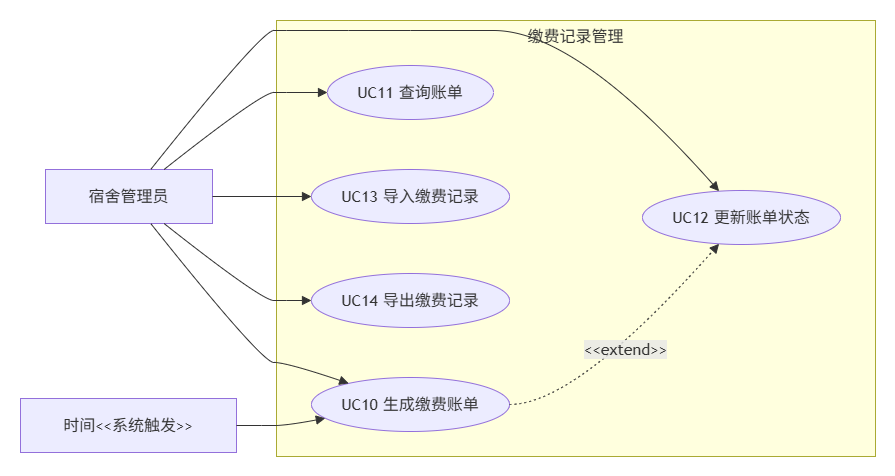

The diagram above was exported from draw.io. Its source (the exported page's mxGraphModel, read from the mxfile embedded in the PNG):
<mxGraphModel dx="2018" dy="959" grid="0" gridSize="10" guides="1" tooltips="1" connect="1" arrows="1" fold="1" page="0" pageScale="1" pageWidth="827" pageHeight="1169" math="0" shadow="0">
  <root>
    <mxCell id="0" />
    <mxCell id="1" parent="0" />
    <UserObject label="" mermaidData="{&#10;  &quot;data&quot;: &quot;---\ntitle: 分片3 - 缴费记录管理 (UC10-UC14)\n---\nflowchart LR\n    Admin[\&quot;👤 宿舍管理员\&quot;] --&gt; UC10\n    Admin --&gt; UC11\n    Admin --&gt; UC12\n    Admin --&gt; UC13\n    Admin --&gt; UC14\n\n    Time[\&quot;⏰ 时间&amp;lt;&amp;lt;系统触发&amp;gt;&amp;gt;\&quot;] --&gt; UC10\n\n    subgraph PKG[\&quot;📄 缴费记录管理\&quot;]\n        UC10[\&quot;UC10 生成缴费账单\&quot;]\n        UC11[\&quot;UC11 查询账单\&quot;]\n        UC12[\&quot;UC12 更新账单状态\&quot;]\n        UC13[\&quot;UC13 导入缴费记录\&quot;]\n        UC14[\&quot;UC14 导出缴费记录\&quot;]\n    end\n\n    UC10 -.-&gt;|&amp;lt;&amp;lt;extend&amp;gt;&amp;gt;| UC12\n&quot;,&#10;  &quot;config&quot;: null&#10;}" id="18">
      <mxCell connectable="0" parent="1" style="group;transparentBounds=1;editIcon=1;lockedGroup=0;groupPadding=20;" vertex="1">
        <mxGeometry as="geometry" />
      </mxCell>
    </UserObject>
    <UserObject label="缴费记录管理" mermaidId="n:PKG" mermaidBaseStyle="html=1;whiteSpace=wrap;strokeWidth=1;verticalAlign=top;fillColor=light-dark(#ffffde,#1f2020);strokeColor=light-dark(#aaaa33,#cccccc);fontColor=light-dark(#333333,#cccccc);fontFamily=Trebuchet MS,Verdana,Arial,sans-serif;fontSize=16;" mermaidBaseValue="📄 缴费记录管理" id="2">
      <mxCell parent="18" style="html=1;whiteSpace=wrap;strokeWidth=1;verticalAlign=top;fillColor=light-dark(#ffffde,#1f2020);strokeColor=light-dark(#aaaa33,#cccccc);fontColor=light-dark(#333333,#cccccc);fontFamily=Trebuchet MS,Verdana,Arial,sans-serif;fontSize=16;" vertex="1">
        <mxGeometry height="436" width="599" x="264" y="79" as="geometry" />
      </mxCell>
    </UserObject>
    <UserObject label="UC10 生成缴费账单" mermaidId="n:UC10" mermaidBaseStyle="html=1;whiteSpace=wrap;strokeWidth=1;fillColor=light-dark(#ECECFF,#1f2020);strokeColor=light-dark(#9370DB,#cccccc);fontColor=light-dark(#333333,#cccccc);fontFamily=Trebuchet MS,Verdana,Arial,sans-serif;fontSize=16;" mermaidBaseValue="UC10 生成缴费账单" id="3">
      <mxCell parent="2" style="html=1;whiteSpace=wrap;strokeWidth=1;fillColor=light-dark(#ECECFF,#1f2020);strokeColor=light-dark(#9370DB,#cccccc);fontColor=light-dark(#333333,#cccccc);fontFamily=Trebuchet MS,Verdana,Arial,sans-serif;fontSize=16;shape=ellipse;perimeter=ellipsePerimeter;" vertex="1">
        <mxGeometry height="54" width="198" x="35" y="357" as="geometry" />
      </mxCell>
    </UserObject>
    <UserObject label="UC11 查询账单" mermaidId="n:UC11" mermaidBaseStyle="html=1;whiteSpace=wrap;strokeWidth=1;fillColor=light-dark(#ECECFF,#1f2020);strokeColor=light-dark(#9370DB,#cccccc);fontColor=light-dark(#333333,#cccccc);fontFamily=Trebuchet MS,Verdana,Arial,sans-serif;fontSize=16;" mermaidBaseValue="UC11 查询账单" id="4">
      <mxCell parent="2" style="html=1;whiteSpace=wrap;strokeWidth=1;fillColor=light-dark(#ECECFF,#1f2020);strokeColor=light-dark(#9370DB,#cccccc);fontColor=light-dark(#333333,#cccccc);fontFamily=Trebuchet MS,Verdana,Arial,sans-serif;fontSize=16;shape=ellipse;perimeter=ellipsePerimeter;" vertex="1">
        <mxGeometry height="54" width="166" x="51" y="45" as="geometry" />
      </mxCell>
    </UserObject>
    <UserObject label="UC12 更新账单状态" mermaidId="n:UC12" mermaidBaseStyle="html=1;whiteSpace=wrap;strokeWidth=1;fillColor=light-dark(#ECECFF,#1f2020);strokeColor=light-dark(#9370DB,#cccccc);fontColor=light-dark(#333333,#cccccc);fontFamily=Trebuchet MS,Verdana,Arial,sans-serif;fontSize=16;" mermaidBaseValue="UC12 更新账单状态" id="5">
      <mxCell parent="2" style="html=1;whiteSpace=wrap;strokeWidth=1;fillColor=light-dark(#ECECFF,#1f2020);strokeColor=light-dark(#9370DB,#cccccc);fontColor=light-dark(#333333,#cccccc);fontFamily=Trebuchet MS,Verdana,Arial,sans-serif;fontSize=16;shape=ellipse;perimeter=ellipsePerimeter;" vertex="1">
        <mxGeometry height="54" width="198" x="366" y="170" as="geometry" />
      </mxCell>
    </UserObject>
    <UserObject label="UC13 导入缴费记录" mermaidId="n:UC13" mermaidBaseStyle="html=1;whiteSpace=wrap;strokeWidth=1;fillColor=light-dark(#ECECFF,#1f2020);strokeColor=light-dark(#9370DB,#cccccc);fontColor=light-dark(#333333,#cccccc);fontFamily=Trebuchet MS,Verdana,Arial,sans-serif;fontSize=16;" mermaidBaseValue="UC13 导入缴费记录" id="6">
      <mxCell parent="2" style="html=1;whiteSpace=wrap;strokeWidth=1;fillColor=light-dark(#ECECFF,#1f2020);strokeColor=light-dark(#9370DB,#cccccc);fontColor=light-dark(#333333,#cccccc);fontFamily=Trebuchet MS,Verdana,Arial,sans-serif;fontSize=16;shape=ellipse;perimeter=ellipsePerimeter;" vertex="1">
        <mxGeometry height="54" width="198" x="35" y="149" as="geometry" />
      </mxCell>
    </UserObject>
    <UserObject label="UC14 导出缴费记录" mermaidId="n:UC14" mermaidBaseStyle="html=1;whiteSpace=wrap;strokeWidth=1;fillColor=light-dark(#ECECFF,#1f2020);strokeColor=light-dark(#9370DB,#cccccc);fontColor=light-dark(#333333,#cccccc);fontFamily=Trebuchet MS,Verdana,Arial,sans-serif;fontSize=16;" mermaidBaseValue="UC14 导出缴费记录" id="7">
      <mxCell parent="2" style="html=1;whiteSpace=wrap;strokeWidth=1;fillColor=light-dark(#ECECFF,#1f2020);strokeColor=light-dark(#9370DB,#cccccc);fontColor=light-dark(#333333,#cccccc);fontFamily=Trebuchet MS,Verdana,Arial,sans-serif;fontSize=16;shape=ellipse;perimeter=ellipsePerimeter;" vertex="1">
        <mxGeometry height="54" width="198" x="35" y="253" as="geometry" />
      </mxCell>
    </UserObject>
    <UserObject label="&amp;lt;&amp;lt;extend&amp;gt;&amp;gt;" mermaidId="e:UC10-&gt;UC12#0" mermaidBaseStyle="curved=1;dashed=1;dashPattern=2 3;fixDash=1;startArrow=none;endArrow=block;endSize=7;strokeColor=light-dark(#333333,#cccccc);html=1;fontSize=16;labelBackgroundColor=light-dark(#E8E8E88D,#2a2a2a8D);fontFamily=Trebuchet MS,Verdana,Arial,sans-serif;fontColor=light-dark(#333333,#cccccc);exitX=1;exitY=0.5;entryX=0.38;entryY=1;" mermaidBaseValue="&amp;lt;&amp;lt;extend&amp;gt;&amp;gt;" id="16">
      <mxCell edge="1" parent="2" source="3" style="curved=1;dashed=1;dashPattern=2 3;fixDash=1;startArrow=none;endArrow=block;endSize=7;strokeColor=light-dark(#333333,#cccccc);html=1;fontSize=16;labelBackgroundColor=light-dark(#E8E8E88D,#2a2a2a8D);fontFamily=Trebuchet MS,Verdana,Arial,sans-serif;fontColor=light-dark(#333333,#cccccc);exitX=1;exitY=0.5;entryX=0.38;entryY=1;" target="5">
        <mxGeometry relative="1" as="geometry">
          <Array as="points">
            <mxPoint x="300" y="384" />
          </Array>
        </mxGeometry>
      </mxCell>
    </UserObject>
    <UserObject label="宿舍管理员" mermaidId="n:Admin" mermaidBaseStyle="html=1;whiteSpace=wrap;strokeWidth=1;fillColor=light-dark(#ECECFF,#1f2020);strokeColor=light-dark(#9370DB,#cccccc);fontColor=light-dark(#333333,#cccccc);fontFamily=Trebuchet MS,Verdana,Arial,sans-serif;fontSize=16;" mermaidBaseValue="👤 宿舍管理员" id="8">
      <mxCell parent="18" style="html=1;whiteSpace=wrap;strokeWidth=1;fillColor=light-dark(#ECECFF,#1f2020);strokeColor=light-dark(#9370DB,#cccccc);fontColor=light-dark(#333333,#cccccc);fontFamily=Trebuchet MS,Verdana,Arial,sans-serif;fontSize=16;" vertex="1">
        <mxGeometry height="54" width="167" x="33" y="228" as="geometry" />
      </mxCell>
    </UserObject>
    <UserObject label="时间&amp;lt;&amp;lt;系统触发&amp;gt;&amp;gt;" mermaidId="n:Time" mermaidBaseStyle="html=1;whiteSpace=wrap;strokeWidth=1;fillColor=light-dark(#ECECFF,#1f2020);strokeColor=light-dark(#9370DB,#cccccc);fontColor=light-dark(#333333,#cccccc);fontFamily=Trebuchet MS,Verdana,Arial,sans-serif;fontSize=16;" mermaidBaseValue="⏰ 时间&amp;lt;&amp;lt;系统触发&amp;gt;&amp;gt;" id="9">
      <mxCell parent="18" style="html=1;whiteSpace=wrap;strokeWidth=1;fillColor=light-dark(#ECECFF,#1f2020);strokeColor=light-dark(#9370DB,#cccccc);fontColor=light-dark(#333333,#cccccc);fontFamily=Trebuchet MS,Verdana,Arial,sans-serif;fontSize=16;" vertex="1">
        <mxGeometry height="54" width="216" x="8" y="457" as="geometry" />
      </mxCell>
    </UserObject>
    <UserObject label="" mermaidId="e:Admin-&gt;UC10#0" mermaidBaseStyle="curved=1;startArrow=none;endArrow=block;endSize=7;strokeColor=light-dark(#333333,#cccccc);exitX=0.63;exitY=1;entryX=0.1;entryY=0;" mermaidBaseValue="" id="10">
      <mxCell edge="1" parent="18" source="8" style="curved=1;startArrow=none;endArrow=block;endSize=7;strokeColor=light-dark(#333333,#cccccc);exitX=0.63;exitY=1;entryX=0.1;entryY=0;" target="3">
        <mxGeometry relative="1" as="geometry">
          <Array as="points">
            <mxPoint x="249" y="421" />
            <mxPoint x="274" y="421" />
          </Array>
        </mxGeometry>
      </mxCell>
    </UserObject>
    <UserObject label="" mermaidId="e:Admin-&gt;UC11#0" mermaidBaseStyle="curved=1;startArrow=none;endArrow=block;endSize=7;strokeColor=light-dark(#333333,#cccccc);exitX=0.71;exitY=0;entryX=0;entryY=0.5;" mermaidBaseValue="" id="11">
      <mxCell edge="1" parent="18" source="8" style="curved=1;startArrow=none;endArrow=block;endSize=7;strokeColor=light-dark(#333333,#cccccc);exitX=0.71;exitY=0;entryX=0;entryY=0.5;" target="4">
        <mxGeometry relative="1" as="geometry">
          <Array as="points">
            <mxPoint x="249" y="151" />
            <mxPoint x="274" y="151" />
          </Array>
        </mxGeometry>
      </mxCell>
    </UserObject>
    <UserObject label="" mermaidId="e:Admin-&gt;UC12#0" mermaidBaseStyle="curved=1;startArrow=none;endArrow=block;endSize=7;strokeColor=light-dark(#333333,#cccccc);exitX=0.63;exitY=0;entryX=0.38;entryY=0;" mermaidBaseValue="" id="12">
      <mxCell edge="1" parent="18" source="8" style="curved=1;startArrow=none;endArrow=block;endSize=7;strokeColor=light-dark(#333333,#cccccc);exitX=0.63;exitY=0;entryX=0.38;entryY=0;" target="5">
        <mxGeometry relative="1" as="geometry">
          <Array as="points">
            <mxPoint x="249" y="89" />
            <mxPoint x="274" y="89" />
            <mxPoint x="398" y="89" />
            <mxPoint x="564" y="89" />
          </Array>
        </mxGeometry>
      </mxCell>
    </UserObject>
    <UserObject label="" mermaidId="e:Admin-&gt;UC13#0" mermaidBaseStyle="curved=1;startArrow=none;endArrow=block;endSize=7;strokeColor=light-dark(#333333,#cccccc);exitX=1;exitY=0.5;entryX=0;entryY=0.5;" mermaidBaseValue="" id="13">
      <mxCell edge="1" parent="18" source="8" style="curved=1;startArrow=none;endArrow=block;endSize=7;strokeColor=light-dark(#333333,#cccccc);exitX=1;exitY=0.5;entryX=0;entryY=0.5;" target="6">
        <mxGeometry relative="1" as="geometry">
          <Array as="points" />
        </mxGeometry>
      </mxCell>
    </UserObject>
    <UserObject label="" mermaidId="e:Admin-&gt;UC14#0" mermaidBaseStyle="curved=1;startArrow=none;endArrow=block;endSize=7;strokeColor=light-dark(#333333,#cccccc);exitX=0.71;exitY=1;entryX=0;entryY=0.5;" mermaidBaseValue="" id="14">
      <mxCell edge="1" parent="18" source="8" style="curved=1;startArrow=none;endArrow=block;endSize=7;strokeColor=light-dark(#333333,#cccccc);exitX=0.71;exitY=1;entryX=0;entryY=0.5;" target="7">
        <mxGeometry relative="1" as="geometry">
          <Array as="points">
            <mxPoint x="249" y="359" />
            <mxPoint x="274" y="359" />
          </Array>
        </mxGeometry>
      </mxCell>
    </UserObject>
    <UserObject label="" mermaidId="e:Time-&gt;UC10#0" mermaidBaseStyle="curved=1;startArrow=none;endArrow=block;endSize=7;strokeColor=light-dark(#333333,#cccccc);exitX=1;exitY=0.5;entryX=0;entryY=0.81;" mermaidBaseValue="" id="15">
      <mxCell edge="1" parent="18" source="9" style="curved=1;startArrow=none;endArrow=block;endSize=7;strokeColor=light-dark(#333333,#cccccc);exitX=1;exitY=0.5;entryX=0;entryY=0.81;" target="3">
        <mxGeometry relative="1" as="geometry">
          <Array as="points">
            <mxPoint x="249" y="484" />
            <mxPoint x="274" y="484" />
          </Array>
        </mxGeometry>
      </mxCell>
    </UserObject>
  </root>
</mxGraphModel>